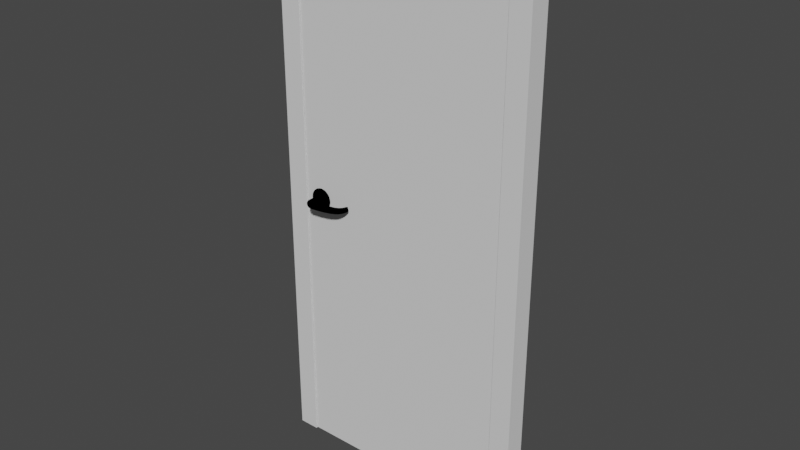 # Source: HotelRoomDoor.blend  (saved by Blender 2.91.10; exported with 4.5.12 LTS)
import bpy
from mathutils import Matrix  # noqa: F401  (used for matrix-valued properties, if any)

bpy.ops.wm.read_factory_settings(use_empty=True)
scene = bpy.context.scene
scene.name = 'Scene'

# ---- collections
col_collection = bpy.data.collections.new('Collection'); scene.collection.children.link(col_collection)

# ---- materials (node trees are filled in below, after node groups)
mat_door = bpy.data.materials.new('Door')
mat_door.use_transparent_shadow = False
mat_doorhandle = bpy.data.materials.new('DoorHandle')
mat_doorhandle.use_transparent_shadow = False
mat_doorhandle.diffuse_color = (0.578, 0.555, 0.736, 1.0)

# ---- material node trees
mat_door.use_nodes = True; mat_door.node_tree.nodes.clear()
_N = mat_door.node_tree.nodes; _L = mat_door.node_tree.links
n0 = _N.new('ShaderNodeBsdfPrincipled'); n0.name = 'Principled BSDF'; n0.location = (10, 300)
n0.distribution = 'GGX'
n0.subsurface_method = 'BURLEY'
n0.inputs[3].default_value = 1.45
n0.inputs[27].default_value = (0.0, 0.0, 0.0, 1.0)
n0.inputs[28].default_value = 1.0
n1 = _N.new('ShaderNodeOutputMaterial'); n1.name = 'Material Output'; n1.location = (1100, 160)
n2 = _N.new('ShaderNodeBsdfDiffuse'); n2.name = 'Diffuse BSDF'; n2.location = (200, 320)
n3 = _N.new('ShaderNodeBsdfAnisotropic'); n3.name = 'Glossy_0'; n3.location = (200, 0)
n3.distribution = 'GGX'
n4 = _N.new('ShaderNodeMixShader'); n4.name = 'Mix_0'; n4.location = (500, 160)
n4.inputs[0].default_value = 0.1
_L.new(n2.outputs[0], n4.inputs[1])
_L.new(n3.outputs[0], n4.inputs[2])
_L.new(n4.outputs[0], n1.inputs[0])
n1.is_active_output = True
mat_doorhandle.use_nodes = True; mat_doorhandle.node_tree.nodes.clear()
_N = mat_doorhandle.node_tree.nodes; _L = mat_doorhandle.node_tree.links
n0 = _N.new('ShaderNodeBsdfPrincipled'); n0.name = 'Principled BSDF'; n0.location = (10, 300)
n0.distribution = 'GGX'
n0.subsurface_method = 'BURLEY'
n0.inputs[3].default_value = 1.45
n0.inputs[27].default_value = (0.0, 0.0, 0.0, 1.0)
n0.inputs[28].default_value = 1.0
n1 = _N.new('ShaderNodeBsdfAnisotropic'); n1.name = 'Glossy_0'; n1.location = (700, 160)
n1.distribution = 'GGX'
n1.inputs[1].default_value = 0.2
_L.new(n1.outputs[0], n1.inputs[0])

# ---- world
world_world = bpy.data.worlds.new('World'); scene.world = world_world
world_world.use_nodes = True; world_world.node_tree.nodes.clear()
_N = world_world.node_tree.nodes; _L = world_world.node_tree.links
n0 = _N.new('ShaderNodeOutputWorld'); n0.name = 'World Output'; n0.location = (300, 300)
n1 = _N.new('ShaderNodeBackground'); n1.name = 'Background'; n1.location = (10, 300)
n1.inputs[0].default_value = (0.05088, 0.05088, 0.05088, 1.0)
_L.new(n1.outputs[0], n0.inputs[0])
n0.is_active_output = True
world_world.color = (0.05088, 0.05088, 0.05088)
world_world.use_sun_shadow = False
world_world.sun_shadow_jitter_overblur = 0.0

# ---- meshes
me_doorfrane = bpy.data.meshes.new('DoorFrane')
me_doorfrane.from_pydata([(-0.5, -0.02667, 0.0), (-0.5, 0.05333, 0.0), (-0.42, 0.05333, 0.0), (-0.5, -0.02667, 2.1), (-0.5, 0.05333, 2.1), (0.5, 0.05333, 2.1), (0.5, -0.02667, 2.1), (0.42, -0.02667, 2.02), (-0.42, 0.05333, 2.02), (0.42, -0.02667, 0.0), (0.5, -0.02667, 0.0), (0.5, 0.05333, 0.0), (0.42, 0.01333, 2.02), (-0.42, 0.01333, 2.02), (-0.42, 0.01333, 0.0), (-0.4, 0.01333, 2.02), (-0.4, 0.01333, 0.0), (-0.4, 0.05333, 2.02), (-0.4, 0.05333, 0.0), (0.42, 0.01333, 0.0), (-0.42, -0.02667, 2.02), (-0.42, -0.02667, 0.0), (0.42, 0.05333, 2.02), (0.42, 0.05333, 0.0), (0.4, 0.05333, 0.0), (0.4, 0.01333, 0.0), (0.4, 0.05333, 2.02), (0.4, 0.01333, 2.0), (0.4, 0.01333, 2.02), (-0.4, 0.05333, 2.0), (-0.4, 0.01333, 2.0), (0.4, 0.05333, 2.0)], [], [(3, 4, 1, 0), (7, 12, 19, 9), (4, 3, 6, 5), (10, 11, 5, 6), (13, 20, 21, 14), (17, 15, 16, 18), (11, 23, 22, 5), (20, 13, 12, 7), (20, 3, 0, 21), (9, 10, 6, 7), (13, 14, 16, 15), (4, 8, 2, 1), (29, 31, 27, 30), (7, 6, 3, 20), (8, 4, 5, 22), (14, 2, 18, 16), (17, 18, 2, 8), (28, 25, 19, 12), (28, 26, 24, 25), (25, 24, 23, 19), (22, 23, 24, 26), (29, 17, 26, 31), (15, 30, 27, 28), (8, 22, 26)])
_uv = me_doorfrane.uv_layers.new(name='UVMap')
_uv.uv.foreach_set('vector', [0.4758, 0.9129, 0.5158, 0.9129, 0.5158, -0.1371, 0.4758, -0.1371, 0.4758, 0.8729, 0.4958, 0.8729, 0.4958, -0.1371, 0.4758, -0.1371, 0.2472, 0.5158, 0.2472, 0.4758, 0.7472, 0.4758, 0.7472, 0.5158, 0.4758, -0.1371, 0.5158, -0.1371, 0.5158, 0.9129, 0.4758, 0.9129, 0.4958, 0.8729, 0.4758, 0.8729, 0.4758, -0.1371, 0.4958, -0.1371, 0.5158, 0.8729, 0.4958, 0.8729, 0.4958, -0.1371, 0.5158, -0.1371, 0.7472, -0.1371, 0.7072, -0.1371, 0.7072, 0.8729, 0.7472, 0.9129, 0.2872, 0.4758, 0.2872, 0.4958, 0.7072, 0.4958, 0.7072, 0.4758, 0.2872, 0.8729, 0.2472, 0.9129, 0.2472, -0.1371, 0.2872, -0.1371, 0.7072, -0.1371, 0.7472, -0.1371, 0.7472, 0.9129, 0.7072, 0.8729, 0.2872, 0.8729, 0.2872, -0.1371, 0.2972, -0.1371, 0.2972, 0.8729, 0.2472, 0.9129, 0.2872, 0.8729, 0.2872, -0.1371, 0.2472, -0.1371, 0.2972, 0.5158, 0.6972, 0.5158, 0.6972, 0.4958, 0.2972, 0.4958, 0.7072, 0.8729, 0.7472, 0.9129, 0.2472, 0.9129, 0.2872, 0.8729, 0.2872, 0.8729, 0.2472, 0.9129, 0.7472, 0.9129, 0.7072, 0.8729, 0.2872, 0.4958, 0.2872, 0.5158, 0.2972, 0.5158, 0.2972, 0.4958, 0.2972, 0.8729, 0.2972, -0.1371, 0.2872, -0.1371, 0.2872, 0.8729, 0.6972, 0.8729, 0.6972, -0.1371, 0.7072, -0.1371, 0.7072, 0.8729, 0.4958, 0.8729, 0.5158, 0.8729, 0.5158, -0.1371, 0.4958, -0.1371, 0.6972, 0.4958, 0.6972, 0.5158, 0.7072, 0.5158, 0.7072, 0.4958, 0.7072, 0.8729, 0.7072, -0.1371, 0.6972, -0.1371, 0.6972, 0.8729, 0.2972, 0.8629, 0.2972, 0.8729, 0.6972, 0.8729, 0.6972, 0.8629, 0.2972, 0.8729, 0.2972, 0.8629, 0.6972, 0.8629, 0.6972, 0.8729, 0.2872, 0.5158, 0.7072, 0.5158, 0.6972, 0.5158])
me_doorfrane.materials.append(mat_door)
me_doorfrane.use_remesh_fix_poles = True
me_doorfrane.use_remesh_preserve_attributes = False
me_doorfrane.use_mirror_vertex_groups = False
me_doorfrane.update()
me_door = bpy.data.meshes.new('Door')
me_door.from_pydata([(-0.836, 0.0, -1.046), (-0.836, 0.034, -1.046), (0.0, 0.034, -1.046), (0.0, 0.0, -1.046), (-0.836, 0.0, 0.964), (-0.836, 0.034, 0.964), (0.0, 0.034, 0.964), (0.0, 0.0, 0.964)], [], [(4, 5, 1, 0), (5, 6, 2, 1), (6, 7, 3, 2), (7, 4, 0, 3), (0, 1, 2, 3), (7, 6, 5, 4)])
_uv = me_door.uv_layers.new(name='UVMap')
_uv.uv.foreach_set('vector', [0.4915, 1.003, 0.5085, 1.003, 0.5085, -0.0025, 0.4915, -0.0025, 0.291, 1.003, 0.709, 1.003, 0.709, -0.0025, 0.291, -0.0025, 0.5085, 1.003, 0.4915, 1.003, 0.4915, -0.0025, 0.5085, -0.0025, 0.709, 1.003, 0.291, 1.003, 0.291, -0.0025, 0.709, -0.0025, 0.291, 0.4915, 0.291, 0.5085, 0.709, 0.5085, 0.709, 0.4915, 0.709, 0.4915, 0.709, 0.5085, 0.291, 0.5085, 0.291, 0.4915])
me_door.materials.append(mat_door)
me_door.use_remesh_fix_poles = True
me_door.use_remesh_preserve_attributes = False
me_door.use_mirror_vertex_groups = False
me_door.update()
me_handle_front = bpy.data.meshes.new('Handle_Front')
me_handle_front.from_pydata([(-0.03019, -0.002781, -0.03282), (-0.04255, -0.002942, -0.01332), (-0.0435, -0.003072, 0.009742), (-0.03279, -0.003135, 0.03019), (-0.01329, -0.003114, 0.04254), (0.009772, -0.003016, 0.04349), (0.03022, -0.002866, 0.03279), (0.04257, -0.002704, 0.01329), (0.04352, -0.002575, -0.009773), (0.03281, -0.002512, -0.03022), (0.01332, -0.002532, -0.04257), (-0.009746, -0.00263, -0.04352), (-0.02902, -0.01959, -0.03172), (-0.04093, -0.01974, -0.01293), (-0.04184, -0.01987, 0.009297), (-0.03152, -0.01993, 0.029), (-0.01273, -0.01991, 0.04091), (0.009494, -0.01982, 0.04183), (0.0292, -0.01967, 0.03151), (0.04111, -0.01952, 0.01272), (0.04202, -0.01939, -0.009511), (0.0317, -0.01933, -0.02922), (0.01291, -0.01935, -0.04112), (-0.009317, -0.01944, -0.04204), (1.283e-05, -0.002823, -1.534e-05), (-0.01446, -0.01961, -0.01591), (-0.02041, -0.01969, -0.006515), (-0.02087, -0.01975, 0.004593), (-0.01571, -0.01978, 0.01444), (-0.006319, -0.01977, 0.02039), (0.004789, -0.01973, 0.02085), (0.01464, -0.01965, 0.01569), (0.02059, -0.01958, 0.006302), (0.02105, -0.01951, -0.004807), (0.01589, -0.01948, -0.01466), (0.006496, -0.01949, -0.02061), (-0.004612, -0.01954, -0.02106), (-0.01441, -0.0315, -0.01597), (-0.02036, -0.03158, -0.00658), (-0.02082, -0.03164, 0.004529), (-0.01566, -0.03167, 0.01438), (-0.006266, -0.03166, 0.02033), (0.004842, -0.03161, 0.02079), (0.01469, -0.03154, 0.01563), (0.02064, -0.03146, 0.006237), (0.0211, -0.0314, -0.004871), (0.01594, -0.03137, -0.01472), (0.00655, -0.03138, -0.02067), (-0.004559, -0.03143, -0.02113), (-0.01446, -0.02062, -0.01591), (-0.02041, -0.0207, -0.00652), (-0.02086, -0.02076, 0.004588), (-0.01571, -0.02079, 0.01444), (-0.006315, -0.02078, 0.02039), (0.004794, -0.02074, 0.02085), (0.01464, -0.02066, 0.01569), (0.02059, -0.02059, 0.006296), (0.02105, -0.02052, -0.004812), (0.01589, -0.02049, -0.01466), (0.006501, -0.0205, -0.02061), (-0.004608, -0.02055, -0.02107), (-0.01216, -0.0315, -0.01353), (-0.01719, -0.03157, -0.00559), (-0.01758, -0.03162, 0.003803), (-0.01322, -0.03165, 0.01213), (-0.005277, -0.03164, 0.01716), (0.004117, -0.0316, 0.01755), (0.01245, -0.03154, 0.01319), (0.01748, -0.03147, 0.005248), (0.01786, -0.03142, -0.004146), (0.0135, -0.03139, -0.01247), (0.00556, -0.0314, -0.01751), (-0.003833, -0.03144, -0.01789), (-0.01852, -0.009612, -0.005855), (-0.01313, -0.009541, -0.01436), (-0.01894, -0.009668, 0.004205), (-0.01426, -0.009696, 0.01312), (-0.00576, -0.009687, 0.01851), (0.0043, -0.009644, 0.01893), (0.01322, -0.009578, 0.01426), (0.01861, -0.009508, 0.005751), (0.01902, -0.009451, -0.004308), (0.01435, -0.009424, -0.01323), (0.005846, -0.009433, -0.01862), (-0.004214, -0.009476, -0.01903), (-0.01205, -0.02431, -0.01334), (-0.01702, -0.02438, -0.005488), (-0.01741, -0.02443, 0.003796), (-0.0131, -0.02445, 0.01203), (-0.005246, -0.02445, 0.017), (0.004038, -0.02441, 0.01738), (0.01227, -0.02435, 0.01307), (0.01724, -0.02428, 0.005224), (0.01763, -0.02423, -0.004061), (0.01331, -0.0242, -0.01229), (0.005465, -0.02421, -0.01727), (-0.003819, -0.02425, -0.01765), (-0.01189, -0.05946, -0.01353), (-0.01687, -0.05952, -0.005679), (-0.01725, -0.05958, 0.003605), (-0.01294, -0.0596, 0.01184), (-0.005088, -0.05959, 0.01681), (0.004196, -0.05955, 0.01719), (0.01243, -0.05949, 0.01288), (0.0174, -0.05943, 0.005033), (0.01778, -0.05938, -0.004252), (0.01347, -0.05935, -0.01248), (0.005623, -0.05936, -0.01746), (-0.003661, -0.0594, -0.01784), (-0.01184, -0.07237, -0.0136), (-0.01681, -0.07244, -0.00575), (-0.01719, -0.07249, 0.003535), (-0.01288, -0.07252, 0.01177), (-0.00503, -0.07251, 0.01674), (0.004254, -0.07247, 0.01712), (0.01249, -0.07241, 0.01281), (0.01746, -0.07234, 0.004962), (0.01784, -0.07229, -0.004322), (0.01353, -0.07227, -0.01255), (0.005681, -0.07227, -0.01753), (-0.003603, -0.07231, -0.01791), (0.1257, -0.06936, -0.006631), (0.1269, -0.06874, -0.003521), (0.1274, -0.0684, 0.001802), (0.1271, -0.06844, 0.007911), (0.1262, -0.06884, 0.01317), (0.1248, -0.06949, 0.01617), (0.1242, -0.06165, -0.006511), (0.1253, -0.06103, -0.003401), (0.1259, -0.06069, 0.001922), (0.1256, -0.06073, 0.008031), (0.1246, -0.06113, 0.01329), (0.1232, -0.06178, 0.01629), (0.1369, -0.01982, -0.0064), (0.1345, -0.01899, -0.006496), (0.1377, -0.01831, -0.003302), (0.1379, -0.01746, 0.002013), (0.1377, -0.01749, 0.008122), (0.137, -0.0184, 0.01339), (0.136, -0.01995, 0.0164), (0.1336, -0.01912, 0.0163), (0.1352, -0.01748, -0.003398), (0.1355, -0.01662, 0.001918), (0.1352, -0.01666, 0.008026), (0.1345, -0.01757, 0.01329), (0.0003253, -0.07239, -0.0003937)], [], [(24, 0, 1), (24, 1, 2), (24, 2, 3), (24, 3, 4), (24, 4, 5), (24, 5, 6), (24, 6, 7), (24, 7, 8), (24, 8, 9), (24, 9, 10), (24, 10, 11), (11, 0, 24), (0, 12, 13, 1), (1, 13, 14, 2), (2, 14, 15, 3), (3, 15, 16, 4), (4, 16, 17, 5), (5, 17, 18, 6), (6, 18, 19, 7), (7, 19, 20, 8), (8, 20, 21, 9), (9, 21, 22, 10), (10, 22, 23, 11), (12, 0, 11, 23), (13, 12, 25, 26), (14, 13, 26, 27), (15, 14, 27, 28), (16, 15, 28, 29), (17, 16, 29, 30), (18, 17, 30, 31), (19, 18, 31, 32), (20, 19, 32, 33), (21, 20, 33, 34), (22, 21, 34, 35), (23, 22, 35, 36), (12, 23, 36, 25), (25, 49, 50, 26), (49, 37, 38, 50), (26, 50, 51, 27), (50, 38, 39, 51), (27, 51, 52, 28), (51, 39, 40, 52), (28, 52, 53, 29), (52, 40, 41, 53), (29, 53, 54, 30), (53, 41, 42, 54), (30, 54, 55, 31), (54, 42, 43, 55), (31, 55, 56, 32), (55, 43, 44, 56), (32, 56, 57, 33), (56, 44, 45, 57), (33, 57, 58, 34), (57, 45, 46, 58), (34, 58, 59, 35), (58, 46, 47, 59), (35, 59, 60, 36), (59, 47, 48, 60), (36, 60, 49, 25), (60, 48, 37, 49), (38, 37, 61, 62), (39, 38, 62, 63), (40, 39, 63, 64), (41, 40, 64, 65), (42, 41, 65, 66), (43, 42, 66, 67), (44, 43, 67, 68), (45, 44, 68, 69), (46, 45, 69, 70), (47, 46, 70, 71), (48, 47, 71, 72), (37, 48, 72, 61), (62, 61, 74, 73), (63, 62, 73, 75), (64, 63, 75, 76), (65, 64, 76, 77), (66, 65, 77, 78), (67, 66, 78, 79), (68, 67, 79, 80), (69, 68, 80, 81), (70, 69, 81, 82), (71, 70, 82, 83), (72, 71, 83, 84), (61, 72, 84, 74), (86, 85, 97, 98), (87, 86, 98, 99), (88, 87, 99, 100), (89, 88, 100, 101), (90, 89, 101, 102), (91, 90, 102, 103), (92, 91, 103, 104), (93, 92, 104, 105), (94, 93, 105, 106), (95, 94, 106, 107), (96, 95, 107, 108), (97, 85, 96, 108), (98, 97, 109, 110), (99, 98, 110, 111), (100, 99, 111, 112), (101, 100, 112, 113), (102, 101, 113, 114), (108, 107, 119, 120), (108, 120, 109, 97), (119, 107, 127, 121), (118, 119, 121, 122), (117, 118, 122, 123), (116, 117, 123, 124), (115, 116, 124, 125), (114, 115, 125, 126), (102, 114, 126, 132), (107, 106, 128, 127), (106, 105, 129, 128), (105, 104, 130, 129), (104, 103, 131, 130), (103, 102, 132, 131), (121, 127, 134, 133), (122, 121, 133, 135), (123, 122, 135, 136), (124, 123, 136, 137), (125, 124, 137, 138), (126, 125, 138, 139), (132, 126, 139, 140), (127, 128, 141, 134), (128, 129, 142, 141), (129, 130, 143, 142), (130, 131, 144, 143), (131, 132, 140, 144), (138, 144, 140, 139), (137, 143, 144, 138), (136, 142, 143, 137), (135, 141, 142, 136), (133, 134, 141, 135), (110, 109, 145), (111, 110, 145), (112, 111, 145), (113, 112, 145), (114, 113, 145), (115, 114, 145), (116, 115, 145), (117, 116, 145), (118, 117, 145), (119, 118, 145), (120, 119, 145), (109, 120, 145)])
me_handle_front.polygons.foreach_set('use_smooth', [True] * 144)
_uv = me_handle_front.uv_layers.new(name='UVMap')
_uv.uv.foreach_set('vector', [0.4895, 0.4997, 0.4744, 0.4833, 0.4682, 0.493, 0.4895, 0.4997, 0.4682, 0.493, 0.4677, 0.5045, 0.4895, 0.4997, 0.4677, 0.5045, 0.4731, 0.5148, 0.4895, 0.4997, 0.4731, 0.5148, 0.4829, 0.5209, 0.4895, 0.4997, 0.4829, 0.5209, 0.4944, 0.5214, 0.4895, 0.4997, 0.4944, 0.5214, 0.5046, 0.5161, 0.4895, 0.4997, 0.5046, 0.5161, 0.5108, 0.5063, 0.4895, 0.4997, 0.5108, 0.5063, 0.5113, 0.4948, 0.4895, 0.4997, 0.5113, 0.4948, 0.5059, 0.4846, 0.4895, 0.4997, 0.5059, 0.4846, 0.4962, 0.4784, 0.4895, 0.4997, 0.4962, 0.4784, 0.4846, 0.4779, 0.4846, 0.4779, 0.4744, 0.4833, 0.4895, 0.4997, 0.5152, 0.4833, 0.5068, 0.4838, 0.5068, 0.4932, 0.5152, 0.493, 0.5152, 0.493, 0.5068, 0.4932, 0.5067, 0.5043, 0.5151, 0.5045, 0.5151, 0.5045, 0.5067, 0.5043, 0.5067, 0.5142, 0.5151, 0.5148, 0.4731, 0.5151, 0.4737, 0.5067, 0.4831, 0.5067, 0.4829, 0.5151, 0.4829, 0.5151, 0.4831, 0.5067, 0.4942, 0.5067, 0.4944, 0.5151, 0.4944, 0.5151, 0.4942, 0.5067, 0.5041, 0.5068, 0.5046, 0.5152, 0.5152, 0.5161, 0.5068, 0.5154, 0.5069, 0.506, 0.5153, 0.5063, 0.5153, 0.5063, 0.5069, 0.506, 0.5069, 0.4949, 0.5153, 0.4948, 0.5153, 0.4948, 0.5069, 0.4949, 0.507, 0.4851, 0.5154, 0.4846, 0.5059, 0.5154, 0.5053, 0.507, 0.496, 0.507, 0.4962, 0.5154, 0.4962, 0.5154, 0.496, 0.507, 0.4848, 0.5069, 0.4846, 0.5153, 0.475, 0.5068, 0.4744, 0.5152, 0.4846, 0.5153, 0.4848, 0.5069, 0.469, 0.4932, 0.475, 0.4838, 0.4823, 0.4917, 0.4793, 0.4964, 0.4686, 0.5043, 0.469, 0.4932, 0.4793, 0.4964, 0.4791, 0.502, 0.4737, 0.5142, 0.4686, 0.5043, 0.4791, 0.502, 0.4816, 0.5069, 0.4831, 0.5201, 0.4737, 0.5142, 0.4816, 0.5069, 0.4863, 0.5099, 0.4942, 0.5206, 0.4831, 0.5201, 0.4863, 0.5099, 0.4919, 0.5101, 0.5041, 0.5154, 0.4942, 0.5206, 0.4919, 0.5101, 0.4968, 0.5075, 0.51, 0.506, 0.5041, 0.5154, 0.4968, 0.5075, 0.4998, 0.5028, 0.5105, 0.4949, 0.51, 0.506, 0.4998, 0.5028, 0.5, 0.4973, 0.5053, 0.4851, 0.5105, 0.4949, 0.5, 0.4973, 0.4974, 0.4923, 0.496, 0.4791, 0.5053, 0.4851, 0.4974, 0.4923, 0.4927, 0.4894, 0.4848, 0.4787, 0.496, 0.4791, 0.4927, 0.4894, 0.4872, 0.4891, 0.475, 0.4838, 0.4848, 0.4787, 0.4872, 0.4891, 0.4823, 0.4917, 0.5068, 0.4917, 0.5063, 0.4917, 0.5063, 0.4964, 0.5068, 0.4964, 0.5063, 0.4917, 0.5009, 0.4917, 0.5008, 0.4964, 0.5063, 0.4964, 0.5068, 0.4964, 0.5063, 0.4964, 0.5063, 0.502, 0.5068, 0.502, 0.5063, 0.4964, 0.5008, 0.4964, 0.5008, 0.5019, 0.5063, 0.502, 0.5068, 0.502, 0.5063, 0.502, 0.5062, 0.5069, 0.5067, 0.5069, 0.5063, 0.502, 0.5008, 0.5019, 0.5008, 0.5069, 0.5062, 0.5069, 0.4816, 0.5067, 0.4816, 0.5062, 0.4863, 0.5062, 0.4863, 0.5067, 0.4816, 0.5062, 0.4817, 0.5008, 0.4864, 0.5008, 0.4863, 0.5062, 0.4863, 0.5067, 0.4863, 0.5062, 0.4919, 0.5063, 0.4919, 0.5068, 0.4863, 0.5062, 0.4864, 0.5008, 0.4919, 0.5008, 0.4919, 0.5063, 0.4919, 0.5068, 0.4919, 0.5063, 0.4968, 0.5063, 0.4968, 0.5068, 0.4919, 0.5063, 0.4919, 0.5008, 0.4968, 0.5009, 0.4968, 0.5063, 0.5068, 0.5075, 0.5063, 0.5075, 0.5063, 0.5028, 0.5068, 0.5028, 0.5063, 0.5075, 0.5009, 0.5075, 0.5009, 0.5028, 0.5063, 0.5028, 0.5068, 0.5028, 0.5063, 0.5028, 0.5064, 0.4973, 0.5069, 0.4973, 0.5063, 0.5028, 0.5009, 0.5028, 0.5009, 0.4972, 0.5064, 0.4973, 0.5069, 0.4973, 0.5064, 0.4973, 0.5064, 0.4923, 0.5069, 0.4923, 0.5064, 0.4973, 0.5009, 0.4972, 0.5009, 0.4923, 0.5064, 0.4923, 0.4974, 0.5069, 0.4974, 0.5064, 0.4927, 0.5064, 0.4927, 0.5069, 0.4974, 0.5064, 0.4975, 0.5009, 0.4928, 0.5009, 0.4927, 0.5064, 0.4927, 0.5069, 0.4927, 0.5064, 0.4872, 0.5064, 0.4872, 0.5069, 0.4927, 0.5064, 0.4928, 0.5009, 0.4872, 0.5009, 0.4872, 0.5064, 0.4872, 0.5069, 0.4872, 0.5064, 0.4823, 0.5063, 0.4823, 0.5068, 0.4872, 0.5064, 0.4872, 0.5009, 0.4823, 0.5009, 0.4823, 0.5063, 0.4793, 0.4964, 0.4823, 0.4917, 0.4834, 0.4929, 0.4809, 0.4969, 0.4791, 0.5019, 0.4793, 0.4964, 0.4809, 0.4969, 0.4807, 0.5016, 0.4817, 0.5069, 0.4791, 0.5019, 0.4807, 0.5016, 0.4829, 0.5057, 0.4864, 0.5098, 0.4817, 0.5069, 0.4829, 0.5057, 0.4869, 0.5083, 0.4919, 0.5101, 0.4864, 0.5098, 0.4869, 0.5083, 0.4916, 0.5085, 0.4968, 0.5075, 0.4919, 0.5101, 0.4916, 0.5085, 0.4957, 0.5063, 0.4998, 0.5028, 0.4968, 0.5075, 0.4957, 0.5063, 0.4982, 0.5023, 0.5, 0.4972, 0.4998, 0.5028, 0.4982, 0.5023, 0.4984, 0.4976, 0.4975, 0.4923, 0.5, 0.4972, 0.4984, 0.4976, 0.4962, 0.4934, 0.4928, 0.4893, 0.4975, 0.4923, 0.4962, 0.4934, 0.4923, 0.4909, 0.4872, 0.4891, 0.4928, 0.4893, 0.4923, 0.4909, 0.4876, 0.4907, 0.4823, 0.4917, 0.4872, 0.4891, 0.4876, 0.4907, 0.4834, 0.4929, 0.5009, 0.4969, 0.5009, 0.4929, 0.5119, 0.4925, 0.5118, 0.4967, 0.5008, 0.5016, 0.5009, 0.4969, 0.5118, 0.4967, 0.5118, 0.5018, 0.5008, 0.5057, 0.5008, 0.5016, 0.5118, 0.5018, 0.5118, 0.5062, 0.4869, 0.5008, 0.4829, 0.5008, 0.4824, 0.5118, 0.4866, 0.5118, 0.4916, 0.5008, 0.4869, 0.5008, 0.4866, 0.5118, 0.4916, 0.5118, 0.4957, 0.5009, 0.4916, 0.5008, 0.4916, 0.5118, 0.4961, 0.5118, 0.5009, 0.5023, 0.5009, 0.5063, 0.5118, 0.5068, 0.5119, 0.5026, 0.5009, 0.4976, 0.5009, 0.5023, 0.5119, 0.5026, 0.5119, 0.4975, 0.5009, 0.4934, 0.5009, 0.4976, 0.5119, 0.4975, 0.5119, 0.4931, 0.4923, 0.5009, 0.4962, 0.5009, 0.4967, 0.5119, 0.4924, 0.5119, 0.4876, 0.5009, 0.4923, 0.5009, 0.4924, 0.5119, 0.4874, 0.5119, 0.4834, 0.5009, 0.4876, 0.5009, 0.4874, 0.5119, 0.4829, 0.5119, 0.5044, 0.4969, 0.5045, 0.493, 0.4869, 0.4929, 0.4869, 0.4968, 0.5044, 0.5016, 0.5044, 0.4969, 0.4869, 0.4968, 0.4868, 0.5015, 0.5044, 0.5057, 0.5044, 0.5016, 0.4868, 0.5015, 0.4868, 0.5056, 0.4869, 0.5044, 0.4829, 0.5044, 0.483, 0.4868, 0.487, 0.4868, 0.4915, 0.5044, 0.4869, 0.5044, 0.487, 0.4868, 0.4916, 0.4869, 0.4956, 0.5045, 0.4915, 0.5044, 0.4916, 0.4869, 0.4957, 0.4869, 0.5045, 0.5023, 0.5045, 0.5062, 0.4869, 0.5061, 0.4869, 0.5022, 0.5045, 0.4976, 0.5045, 0.5023, 0.4869, 0.5022, 0.4869, 0.4976, 0.5045, 0.4935, 0.5045, 0.4976, 0.4869, 0.4976, 0.487, 0.4934, 0.4922, 0.5045, 0.4962, 0.5045, 0.4962, 0.487, 0.4923, 0.487, 0.4876, 0.5045, 0.4922, 0.5045, 0.4923, 0.487, 0.4877, 0.4869, 0.4835, 0.4869, 0.4835, 0.5045, 0.4876, 0.5045, 0.4877, 0.4869, 0.4869, 0.4968, 0.4869, 0.4929, 0.4804, 0.4929, 0.4804, 0.4968, 0.4868, 0.5015, 0.4869, 0.4968, 0.4804, 0.4968, 0.4804, 0.5014, 0.4868, 0.5056, 0.4868, 0.5015, 0.4804, 0.5014, 0.4804, 0.5056, 0.487, 0.4868, 0.483, 0.4868, 0.4831, 0.4804, 0.487, 0.4804, 0.4916, 0.4869, 0.487, 0.4868, 0.487, 0.4804, 0.4916, 0.4804, 0.4877, 0.4869, 0.4923, 0.487, 0.4923, 0.4805, 0.4877, 0.4805, 0.4877, 0.4869, 0.4877, 0.4805, 0.4836, 0.4804, 0.4835, 0.4869, 0.4923, 0.4805, 0.4923, 0.487, 0.5516, 0.4858, 0.5524, 0.482, 0.4963, 0.4934, 0.4923, 0.4909, 0.5524, 0.4964, 0.5529, 0.4979, 0.4984, 0.4975, 0.4963, 0.4934, 0.5529, 0.4979, 0.5532, 0.5006, 0.4982, 0.5022, 0.4984, 0.4975, 0.5532, 0.5006, 0.5531, 0.5036, 0.4957, 0.5061, 0.4982, 0.5022, 0.5531, 0.5036, 0.5526, 0.5063, 0.4916, 0.5082, 0.4957, 0.5061, 0.5526, 0.5063, 0.5519, 0.5078, 0.4916, 0.4869, 0.4916, 0.4804, 0.5519, 0.4819, 0.5511, 0.4857, 0.4923, 0.4909, 0.4962, 0.4934, 0.5522, 0.498, 0.5516, 0.4964, 0.4962, 0.4934, 0.4984, 0.4976, 0.5524, 0.5006, 0.5522, 0.498, 0.4984, 0.4976, 0.4982, 0.5022, 0.5523, 0.5037, 0.5524, 0.5006, 0.4982, 0.5022, 0.4957, 0.5061, 0.5518, 0.5063, 0.5523, 0.5037, 0.4957, 0.5061, 0.4916, 0.5083, 0.5511, 0.5078, 0.5518, 0.5063, 0.5524, 0.482, 0.5516, 0.4858, 0.5567, 0.5071, 0.558, 0.5067, 0.4823, 0.4979, 0.482, 0.4964, 0.5067, 0.4965, 0.5075, 0.498, 0.4824, 0.5006, 0.4823, 0.4979, 0.5075, 0.498, 0.5079, 0.5007, 0.4824, 0.5036, 0.4824, 0.5006, 0.5079, 0.5007, 0.5079, 0.5037, 0.4822, 0.5063, 0.4824, 0.5036, 0.5079, 0.5037, 0.5074, 0.5064, 0.4819, 0.5078, 0.4822, 0.5063, 0.5074, 0.5064, 0.5067, 0.5079, 0.5511, 0.4857, 0.5519, 0.4819, 0.5575, 0.5067, 0.5563, 0.5071, 0.4858, 0.4964, 0.4861, 0.498, 0.5079, 0.498, 0.5071, 0.4964, 0.4861, 0.498, 0.4863, 0.5006, 0.5083, 0.5006, 0.5079, 0.498, 0.4863, 0.5006, 0.4863, 0.5037, 0.5083, 0.5037, 0.5083, 0.5006, 0.4863, 0.5037, 0.4861, 0.5063, 0.5078, 0.5063, 0.5083, 0.5037, 0.4861, 0.5063, 0.4857, 0.5078, 0.5071, 0.5078, 0.5078, 0.5063, 0.558, 0.5064, 0.5568, 0.5063, 0.5563, 0.5078, 0.5575, 0.5079, 0.5583, 0.5037, 0.5571, 0.5037, 0.5568, 0.5063, 0.558, 0.5064, 0.5585, 0.5007, 0.5572, 0.5006, 0.5571, 0.5037, 0.5583, 0.5037, 0.5583, 0.498, 0.5571, 0.498, 0.5572, 0.5006, 0.5585, 0.5007, 0.558, 0.4965, 0.5567, 0.4964, 0.5571, 0.498, 0.5583, 0.498, 0.4811, 0.4968, 0.4836, 0.4929, 0.4897, 0.4995, 0.4809, 0.5014, 0.4811, 0.4968, 0.4897, 0.4995, 0.4831, 0.5056, 0.4809, 0.5014, 0.4897, 0.4995, 0.487, 0.508, 0.4831, 0.5056, 0.4897, 0.4995, 0.4916, 0.5082, 0.487, 0.508, 0.4897, 0.4995, 0.4957, 0.5061, 0.4916, 0.5082, 0.4897, 0.4995, 0.4982, 0.5022, 0.4957, 0.5061, 0.4897, 0.4995, 0.4984, 0.4975, 0.4982, 0.5022, 0.4897, 0.4995, 0.4963, 0.4934, 0.4984, 0.4975, 0.4897, 0.4995, 0.4923, 0.4909, 0.4963, 0.4934, 0.4897, 0.4995, 0.4877, 0.4907, 0.4923, 0.4909, 0.4897, 0.4995, 0.4836, 0.4929, 0.4877, 0.4907, 0.4897, 0.4995])
me_handle_front.materials.append(mat_doorhandle)
me_handle_front.use_remesh_fix_poles = True
me_handle_front.use_remesh_preserve_attributes = False
me_handle_front.use_mirror_vertex_groups = False
me_handle_front.update()
me_handle_back = bpy.data.meshes.new('Handle_Back')
me_handle_back.from_pydata([(-0.03019, -0.002781, -0.03282), (-0.04255, -0.002942, -0.01332), (-0.0435, -0.003072, 0.009742), (-0.03279, -0.003135, 0.03019), (-0.01329, -0.003114, 0.04254), (0.009772, -0.003016, 0.04349), (0.03022, -0.002866, 0.03279), (0.04257, -0.002704, 0.01329), (0.04352, -0.002575, -0.009773), (0.03281, -0.002512, -0.03022), (0.01332, -0.002532, -0.04257), (-0.009746, -0.00263, -0.04352), (-0.02902, -0.01959, -0.03172), (-0.04093, -0.01974, -0.01293), (-0.04184, -0.01987, 0.009297), (-0.03152, -0.01993, 0.029), (-0.01273, -0.01991, 0.04091), (0.009494, -0.01982, 0.04183), (0.0292, -0.01967, 0.03151), (0.04111, -0.01952, 0.01272), (0.04202, -0.01939, -0.009511), (0.0317, -0.01933, -0.02922), (0.01291, -0.01935, -0.04112), (-0.009317, -0.01944, -0.04204), (1.283e-05, -0.002823, -1.534e-05), (-0.01446, -0.01961, -0.01591), (-0.02041, -0.01969, -0.006515), (-0.02087, -0.01975, 0.004593), (-0.01571, -0.01978, 0.01444), (-0.006319, -0.01977, 0.02039), (0.004789, -0.01973, 0.02085), (0.01464, -0.01965, 0.01569), (0.02059, -0.01958, 0.006302), (0.02105, -0.01951, -0.004807), (0.01589, -0.01948, -0.01466), (0.006496, -0.01949, -0.02061), (-0.004612, -0.01954, -0.02106), (-0.01441, -0.0315, -0.01597), (-0.02036, -0.03158, -0.00658), (-0.02082, -0.03164, 0.004529), (-0.01566, -0.03167, 0.01438), (-0.006266, -0.03166, 0.02033), (0.004842, -0.03161, 0.02079), (0.01469, -0.03154, 0.01563), (0.02064, -0.03146, 0.006237), (0.0211, -0.0314, -0.004871), (0.01594, -0.03137, -0.01472), (0.00655, -0.03138, -0.02067), (-0.004559, -0.03143, -0.02113), (-0.01446, -0.02062, -0.01591), (-0.02041, -0.0207, -0.00652), (-0.02086, -0.02076, 0.004588), (-0.01571, -0.02079, 0.01444), (-0.006315, -0.02078, 0.02039), (0.004794, -0.02074, 0.02085), (0.01464, -0.02066, 0.01569), (0.02059, -0.02059, 0.006296), (0.02105, -0.02052, -0.004812), (0.01589, -0.02049, -0.01466), (0.006501, -0.0205, -0.02061), (-0.004608, -0.02055, -0.02107), (-0.01216, -0.0315, -0.01353), (-0.01719, -0.03157, -0.00559), (-0.01758, -0.03162, 0.003803), (-0.01322, -0.03165, 0.01213), (-0.005277, -0.03164, 0.01716), (0.004117, -0.0316, 0.01755), (0.01245, -0.03154, 0.01319), (0.01748, -0.03147, 0.005248), (0.01786, -0.03142, -0.004146), (0.0135, -0.03139, -0.01247), (0.00556, -0.0314, -0.01751), (-0.003833, -0.03144, -0.01789), (-0.01852, -0.009612, -0.005855), (-0.01313, -0.009541, -0.01436), (-0.01894, -0.009668, 0.004205), (-0.01426, -0.009696, 0.01312), (-0.00576, -0.009687, 0.01851), (0.0043, -0.009644, 0.01893), (0.01322, -0.009578, 0.01426), (0.01861, -0.009508, 0.005751), (0.01902, -0.009451, -0.004308), (0.01435, -0.009424, -0.01323), (0.005846, -0.009433, -0.01862), (-0.004214, -0.009476, -0.01903), (-0.01205, -0.02431, -0.01334), (-0.01702, -0.02438, -0.005488), (-0.01741, -0.02443, 0.003796), (-0.0131, -0.02445, 0.01203), (-0.005246, -0.02445, 0.017), (0.004038, -0.02441, 0.01738), (0.01227, -0.02435, 0.01307), (0.01724, -0.02428, 0.005224), (0.01763, -0.02423, -0.004061), (0.01331, -0.0242, -0.01229), (0.005465, -0.02421, -0.01727), (-0.003819, -0.02425, -0.01765), (-0.01189, -0.05946, -0.01353), (-0.01687, -0.05952, -0.005679), (-0.01725, -0.05958, 0.003605), (-0.01294, -0.0596, 0.01184), (-0.005088, -0.05959, 0.01681), (0.004196, -0.05955, 0.01719), (0.01243, -0.05949, 0.01288), (0.0174, -0.05943, 0.005033), (0.01778, -0.05938, -0.004252), (0.01347, -0.05935, -0.01248), (0.005623, -0.05936, -0.01746), (-0.003661, -0.0594, -0.01784), (-0.01184, -0.07237, -0.0136), (-0.01681, -0.07244, -0.00575), (-0.01719, -0.07249, 0.003535), (-0.01288, -0.07252, 0.01177), (-0.00503, -0.07251, 0.01674), (0.004254, -0.07247, 0.01712), (0.01249, -0.07241, 0.01281), (0.01746, -0.07234, 0.004962), (0.01784, -0.07229, -0.004322), (0.01353, -0.07227, -0.01255), (0.005681, -0.07227, -0.01753), (-0.003603, -0.07231, -0.01791), (0.1257, -0.06936, -0.006631), (0.1269, -0.06874, -0.003521), (0.1274, -0.0684, 0.001802), (0.1271, -0.06844, 0.007911), (0.1262, -0.06884, 0.01317), (0.1248, -0.06949, 0.01617), (0.1242, -0.06165, -0.006511), (0.1253, -0.06103, -0.003401), (0.1259, -0.06069, 0.001922), (0.1256, -0.06073, 0.008031), (0.1246, -0.06113, 0.01329), (0.1232, -0.06178, 0.01629), (0.1369, -0.01982, -0.0064), (0.1345, -0.01899, -0.006496), (0.1377, -0.01831, -0.003302), (0.1379, -0.01746, 0.002013), (0.1377, -0.01749, 0.008122), (0.137, -0.0184, 0.01339), (0.136, -0.01995, 0.0164), (0.1336, -0.01912, 0.0163), (0.1352, -0.01748, -0.003398), (0.1355, -0.01662, 0.001918), (0.1352, -0.01666, 0.008026), (0.1345, -0.01757, 0.01329), (0.0003253, -0.07239, -0.0003937)], [], [(24, 0, 1), (24, 1, 2), (24, 2, 3), (24, 3, 4), (24, 4, 5), (24, 5, 6), (24, 6, 7), (24, 7, 8), (24, 8, 9), (24, 9, 10), (24, 10, 11), (11, 0, 24), (0, 12, 13, 1), (1, 13, 14, 2), (2, 14, 15, 3), (3, 15, 16, 4), (4, 16, 17, 5), (5, 17, 18, 6), (6, 18, 19, 7), (7, 19, 20, 8), (8, 20, 21, 9), (9, 21, 22, 10), (10, 22, 23, 11), (12, 0, 11, 23), (13, 12, 25, 26), (14, 13, 26, 27), (15, 14, 27, 28), (16, 15, 28, 29), (17, 16, 29, 30), (18, 17, 30, 31), (19, 18, 31, 32), (20, 19, 32, 33), (21, 20, 33, 34), (22, 21, 34, 35), (23, 22, 35, 36), (12, 23, 36, 25), (25, 49, 50, 26), (49, 37, 38, 50), (26, 50, 51, 27), (50, 38, 39, 51), (27, 51, 52, 28), (51, 39, 40, 52), (28, 52, 53, 29), (52, 40, 41, 53), (29, 53, 54, 30), (53, 41, 42, 54), (30, 54, 55, 31), (54, 42, 43, 55), (31, 55, 56, 32), (55, 43, 44, 56), (32, 56, 57, 33), (56, 44, 45, 57), (33, 57, 58, 34), (57, 45, 46, 58), (34, 58, 59, 35), (58, 46, 47, 59), (35, 59, 60, 36), (59, 47, 48, 60), (36, 60, 49, 25), (60, 48, 37, 49), (38, 37, 61, 62), (39, 38, 62, 63), (40, 39, 63, 64), (41, 40, 64, 65), (42, 41, 65, 66), (43, 42, 66, 67), (44, 43, 67, 68), (45, 44, 68, 69), (46, 45, 69, 70), (47, 46, 70, 71), (48, 47, 71, 72), (37, 48, 72, 61), (62, 61, 74, 73), (63, 62, 73, 75), (64, 63, 75, 76), (65, 64, 76, 77), (66, 65, 77, 78), (67, 66, 78, 79), (68, 67, 79, 80), (69, 68, 80, 81), (70, 69, 81, 82), (71, 70, 82, 83), (72, 71, 83, 84), (61, 72, 84, 74), (86, 85, 97, 98), (87, 86, 98, 99), (88, 87, 99, 100), (89, 88, 100, 101), (90, 89, 101, 102), (91, 90, 102, 103), (92, 91, 103, 104), (93, 92, 104, 105), (94, 93, 105, 106), (95, 94, 106, 107), (96, 95, 107, 108), (97, 85, 96, 108), (98, 97, 109, 110), (99, 98, 110, 111), (100, 99, 111, 112), (101, 100, 112, 113), (102, 101, 113, 114), (108, 107, 119, 120), (108, 120, 109, 97), (119, 107, 127, 121), (118, 119, 121, 122), (117, 118, 122, 123), (116, 117, 123, 124), (115, 116, 124, 125), (114, 115, 125, 126), (102, 114, 126, 132), (107, 106, 128, 127), (106, 105, 129, 128), (105, 104, 130, 129), (104, 103, 131, 130), (103, 102, 132, 131), (121, 127, 134, 133), (122, 121, 133, 135), (123, 122, 135, 136), (124, 123, 136, 137), (125, 124, 137, 138), (126, 125, 138, 139), (132, 126, 139, 140), (127, 128, 141, 134), (128, 129, 142, 141), (129, 130, 143, 142), (130, 131, 144, 143), (131, 132, 140, 144), (138, 144, 140, 139), (137, 143, 144, 138), (136, 142, 143, 137), (135, 141, 142, 136), (133, 134, 141, 135), (110, 109, 145), (111, 110, 145), (112, 111, 145), (113, 112, 145), (114, 113, 145), (115, 114, 145), (116, 115, 145), (117, 116, 145), (118, 117, 145), (119, 118, 145), (120, 119, 145), (109, 120, 145)])
me_handle_back.polygons.foreach_set('use_smooth', [True] * 144)
_uv = me_handle_back.uv_layers.new(name='UVMap')
_uv.uv.foreach_set('vector', [0.4895, 0.4997, 0.4744, 0.4833, 0.4682, 0.493, 0.4895, 0.4997, 0.4682, 0.493, 0.4677, 0.5045, 0.4895, 0.4997, 0.4677, 0.5045, 0.4731, 0.5148, 0.4895, 0.4997, 0.4731, 0.5148, 0.4829, 0.5209, 0.4895, 0.4997, 0.4829, 0.5209, 0.4944, 0.5214, 0.4895, 0.4997, 0.4944, 0.5214, 0.5046, 0.5161, 0.4895, 0.4997, 0.5046, 0.5161, 0.5108, 0.5063, 0.4895, 0.4997, 0.5108, 0.5063, 0.5113, 0.4948, 0.4895, 0.4997, 0.5113, 0.4948, 0.5059, 0.4846, 0.4895, 0.4997, 0.5059, 0.4846, 0.4962, 0.4784, 0.4895, 0.4997, 0.4962, 0.4784, 0.4846, 0.4779, 0.4846, 0.4779, 0.4744, 0.4833, 0.4895, 0.4997, 0.5152, 0.4833, 0.5068, 0.4838, 0.5068, 0.4932, 0.5152, 0.493, 0.5152, 0.493, 0.5068, 0.4932, 0.5067, 0.5043, 0.5151, 0.5045, 0.5151, 0.5045, 0.5067, 0.5043, 0.5067, 0.5142, 0.5151, 0.5148, 0.4731, 0.5151, 0.4737, 0.5067, 0.4831, 0.5067, 0.4829, 0.5151, 0.4829, 0.5151, 0.4831, 0.5067, 0.4942, 0.5067, 0.4944, 0.5151, 0.4944, 0.5151, 0.4942, 0.5067, 0.5041, 0.5068, 0.5046, 0.5152, 0.5152, 0.5161, 0.5068, 0.5154, 0.5069, 0.506, 0.5153, 0.5063, 0.5153, 0.5063, 0.5069, 0.506, 0.5069, 0.4949, 0.5153, 0.4948, 0.5153, 0.4948, 0.5069, 0.4949, 0.507, 0.4851, 0.5154, 0.4846, 0.5059, 0.5154, 0.5053, 0.507, 0.496, 0.507, 0.4962, 0.5154, 0.4962, 0.5154, 0.496, 0.507, 0.4848, 0.5069, 0.4846, 0.5153, 0.475, 0.5068, 0.4744, 0.5152, 0.4846, 0.5153, 0.4848, 0.5069, 0.469, 0.4932, 0.475, 0.4838, 0.4823, 0.4917, 0.4793, 0.4964, 0.4686, 0.5043, 0.469, 0.4932, 0.4793, 0.4964, 0.4791, 0.502, 0.4737, 0.5142, 0.4686, 0.5043, 0.4791, 0.502, 0.4816, 0.5069, 0.4831, 0.5201, 0.4737, 0.5142, 0.4816, 0.5069, 0.4863, 0.5099, 0.4942, 0.5206, 0.4831, 0.5201, 0.4863, 0.5099, 0.4919, 0.5101, 0.5041, 0.5154, 0.4942, 0.5206, 0.4919, 0.5101, 0.4968, 0.5075, 0.51, 0.506, 0.5041, 0.5154, 0.4968, 0.5075, 0.4998, 0.5028, 0.5105, 0.4949, 0.51, 0.506, 0.4998, 0.5028, 0.5, 0.4973, 0.5053, 0.4851, 0.5105, 0.4949, 0.5, 0.4973, 0.4974, 0.4923, 0.496, 0.4791, 0.5053, 0.4851, 0.4974, 0.4923, 0.4927, 0.4894, 0.4848, 0.4787, 0.496, 0.4791, 0.4927, 0.4894, 0.4872, 0.4891, 0.475, 0.4838, 0.4848, 0.4787, 0.4872, 0.4891, 0.4823, 0.4917, 0.5068, 0.4917, 0.5063, 0.4917, 0.5063, 0.4964, 0.5068, 0.4964, 0.5063, 0.4917, 0.5009, 0.4917, 0.5008, 0.4964, 0.5063, 0.4964, 0.5068, 0.4964, 0.5063, 0.4964, 0.5063, 0.502, 0.5068, 0.502, 0.5063, 0.4964, 0.5008, 0.4964, 0.5008, 0.5019, 0.5063, 0.502, 0.5068, 0.502, 0.5063, 0.502, 0.5062, 0.5069, 0.5067, 0.5069, 0.5063, 0.502, 0.5008, 0.5019, 0.5008, 0.5069, 0.5062, 0.5069, 0.4816, 0.5067, 0.4816, 0.5062, 0.4863, 0.5062, 0.4863, 0.5067, 0.4816, 0.5062, 0.4817, 0.5008, 0.4864, 0.5008, 0.4863, 0.5062, 0.4863, 0.5067, 0.4863, 0.5062, 0.4919, 0.5063, 0.4919, 0.5068, 0.4863, 0.5062, 0.4864, 0.5008, 0.4919, 0.5008, 0.4919, 0.5063, 0.4919, 0.5068, 0.4919, 0.5063, 0.4968, 0.5063, 0.4968, 0.5068, 0.4919, 0.5063, 0.4919, 0.5008, 0.4968, 0.5009, 0.4968, 0.5063, 0.5068, 0.5075, 0.5063, 0.5075, 0.5063, 0.5028, 0.5068, 0.5028, 0.5063, 0.5075, 0.5009, 0.5075, 0.5009, 0.5028, 0.5063, 0.5028, 0.5068, 0.5028, 0.5063, 0.5028, 0.5064, 0.4973, 0.5069, 0.4973, 0.5063, 0.5028, 0.5009, 0.5028, 0.5009, 0.4972, 0.5064, 0.4973, 0.5069, 0.4973, 0.5064, 0.4973, 0.5064, 0.4923, 0.5069, 0.4923, 0.5064, 0.4973, 0.5009, 0.4972, 0.5009, 0.4923, 0.5064, 0.4923, 0.4974, 0.5069, 0.4974, 0.5064, 0.4927, 0.5064, 0.4927, 0.5069, 0.4974, 0.5064, 0.4975, 0.5009, 0.4928, 0.5009, 0.4927, 0.5064, 0.4927, 0.5069, 0.4927, 0.5064, 0.4872, 0.5064, 0.4872, 0.5069, 0.4927, 0.5064, 0.4928, 0.5009, 0.4872, 0.5009, 0.4872, 0.5064, 0.4872, 0.5069, 0.4872, 0.5064, 0.4823, 0.5063, 0.4823, 0.5068, 0.4872, 0.5064, 0.4872, 0.5009, 0.4823, 0.5009, 0.4823, 0.5063, 0.4793, 0.4964, 0.4823, 0.4917, 0.4834, 0.4929, 0.4809, 0.4969, 0.4791, 0.5019, 0.4793, 0.4964, 0.4809, 0.4969, 0.4807, 0.5016, 0.4817, 0.5069, 0.4791, 0.5019, 0.4807, 0.5016, 0.4829, 0.5057, 0.4864, 0.5098, 0.4817, 0.5069, 0.4829, 0.5057, 0.4869, 0.5083, 0.4919, 0.5101, 0.4864, 0.5098, 0.4869, 0.5083, 0.4916, 0.5085, 0.4968, 0.5075, 0.4919, 0.5101, 0.4916, 0.5085, 0.4957, 0.5063, 0.4998, 0.5028, 0.4968, 0.5075, 0.4957, 0.5063, 0.4982, 0.5023, 0.5, 0.4972, 0.4998, 0.5028, 0.4982, 0.5023, 0.4984, 0.4976, 0.4975, 0.4923, 0.5, 0.4972, 0.4984, 0.4976, 0.4962, 0.4934, 0.4928, 0.4893, 0.4975, 0.4923, 0.4962, 0.4934, 0.4923, 0.4909, 0.4872, 0.4891, 0.4928, 0.4893, 0.4923, 0.4909, 0.4876, 0.4907, 0.4823, 0.4917, 0.4872, 0.4891, 0.4876, 0.4907, 0.4834, 0.4929, 0.5009, 0.4969, 0.5009, 0.4929, 0.5119, 0.4925, 0.5118, 0.4967, 0.5008, 0.5016, 0.5009, 0.4969, 0.5118, 0.4967, 0.5118, 0.5018, 0.5008, 0.5057, 0.5008, 0.5016, 0.5118, 0.5018, 0.5118, 0.5062, 0.4869, 0.5008, 0.4829, 0.5008, 0.4824, 0.5118, 0.4866, 0.5118, 0.4916, 0.5008, 0.4869, 0.5008, 0.4866, 0.5118, 0.4916, 0.5118, 0.4957, 0.5009, 0.4916, 0.5008, 0.4916, 0.5118, 0.4961, 0.5118, 0.5009, 0.5023, 0.5009, 0.5063, 0.5118, 0.5068, 0.5119, 0.5026, 0.5009, 0.4976, 0.5009, 0.5023, 0.5119, 0.5026, 0.5119, 0.4975, 0.5009, 0.4934, 0.5009, 0.4976, 0.5119, 0.4975, 0.5119, 0.4931, 0.4923, 0.5009, 0.4962, 0.5009, 0.4967, 0.5119, 0.4924, 0.5119, 0.4876, 0.5009, 0.4923, 0.5009, 0.4924, 0.5119, 0.4874, 0.5119, 0.4834, 0.5009, 0.4876, 0.5009, 0.4874, 0.5119, 0.4829, 0.5119, 0.5044, 0.4969, 0.5045, 0.493, 0.4869, 0.4929, 0.4869, 0.4968, 0.5044, 0.5016, 0.5044, 0.4969, 0.4869, 0.4968, 0.4868, 0.5015, 0.5044, 0.5057, 0.5044, 0.5016, 0.4868, 0.5015, 0.4868, 0.5056, 0.4869, 0.5044, 0.4829, 0.5044, 0.483, 0.4868, 0.487, 0.4868, 0.4915, 0.5044, 0.4869, 0.5044, 0.487, 0.4868, 0.4916, 0.4869, 0.4956, 0.5045, 0.4915, 0.5044, 0.4916, 0.4869, 0.4957, 0.4869, 0.5045, 0.5023, 0.5045, 0.5062, 0.4869, 0.5061, 0.4869, 0.5022, 0.5045, 0.4976, 0.5045, 0.5023, 0.4869, 0.5022, 0.4869, 0.4976, 0.5045, 0.4935, 0.5045, 0.4976, 0.4869, 0.4976, 0.487, 0.4934, 0.4922, 0.5045, 0.4962, 0.5045, 0.4962, 0.487, 0.4923, 0.487, 0.4876, 0.5045, 0.4922, 0.5045, 0.4923, 0.487, 0.4877, 0.4869, 0.4835, 0.4869, 0.4835, 0.5045, 0.4876, 0.5045, 0.4877, 0.4869, 0.4869, 0.4968, 0.4869, 0.4929, 0.4804, 0.4929, 0.4804, 0.4968, 0.4868, 0.5015, 0.4869, 0.4968, 0.4804, 0.4968, 0.4804, 0.5014, 0.4868, 0.5056, 0.4868, 0.5015, 0.4804, 0.5014, 0.4804, 0.5056, 0.487, 0.4868, 0.483, 0.4868, 0.4831, 0.4804, 0.487, 0.4804, 0.4916, 0.4869, 0.487, 0.4868, 0.487, 0.4804, 0.4916, 0.4804, 0.4877, 0.4869, 0.4923, 0.487, 0.4923, 0.4805, 0.4877, 0.4805, 0.4877, 0.4869, 0.4877, 0.4805, 0.4836, 0.4804, 0.4835, 0.4869, 0.4923, 0.4805, 0.4923, 0.487, 0.5516, 0.4858, 0.5524, 0.482, 0.4963, 0.4934, 0.4923, 0.4909, 0.5524, 0.4964, 0.5529, 0.4979, 0.4984, 0.4975, 0.4963, 0.4934, 0.5529, 0.4979, 0.5532, 0.5006, 0.4982, 0.5022, 0.4984, 0.4975, 0.5532, 0.5006, 0.5531, 0.5036, 0.4957, 0.5061, 0.4982, 0.5022, 0.5531, 0.5036, 0.5526, 0.5063, 0.4916, 0.5082, 0.4957, 0.5061, 0.5526, 0.5063, 0.5519, 0.5078, 0.4916, 0.4869, 0.4916, 0.4804, 0.5519, 0.4819, 0.5511, 0.4857, 0.4923, 0.4909, 0.4962, 0.4934, 0.5522, 0.498, 0.5516, 0.4964, 0.4962, 0.4934, 0.4984, 0.4976, 0.5524, 0.5006, 0.5522, 0.498, 0.4984, 0.4976, 0.4982, 0.5022, 0.5523, 0.5037, 0.5524, 0.5006, 0.4982, 0.5022, 0.4957, 0.5061, 0.5518, 0.5063, 0.5523, 0.5037, 0.4957, 0.5061, 0.4916, 0.5083, 0.5511, 0.5078, 0.5518, 0.5063, 0.5524, 0.482, 0.5516, 0.4858, 0.5567, 0.5071, 0.558, 0.5067, 0.4823, 0.4979, 0.482, 0.4964, 0.5067, 0.4965, 0.5075, 0.498, 0.4824, 0.5006, 0.4823, 0.4979, 0.5075, 0.498, 0.5079, 0.5007, 0.4824, 0.5036, 0.4824, 0.5006, 0.5079, 0.5007, 0.5079, 0.5037, 0.4822, 0.5063, 0.4824, 0.5036, 0.5079, 0.5037, 0.5074, 0.5064, 0.4819, 0.5078, 0.4822, 0.5063, 0.5074, 0.5064, 0.5067, 0.5079, 0.5511, 0.4857, 0.5519, 0.4819, 0.5575, 0.5067, 0.5563, 0.5071, 0.4858, 0.4964, 0.4861, 0.498, 0.5079, 0.498, 0.5071, 0.4964, 0.4861, 0.498, 0.4863, 0.5006, 0.5083, 0.5006, 0.5079, 0.498, 0.4863, 0.5006, 0.4863, 0.5037, 0.5083, 0.5037, 0.5083, 0.5006, 0.4863, 0.5037, 0.4861, 0.5063, 0.5078, 0.5063, 0.5083, 0.5037, 0.4861, 0.5063, 0.4857, 0.5078, 0.5071, 0.5078, 0.5078, 0.5063, 0.558, 0.5064, 0.5568, 0.5063, 0.5563, 0.5078, 0.5575, 0.5079, 0.5583, 0.5037, 0.5571, 0.5037, 0.5568, 0.5063, 0.558, 0.5064, 0.5585, 0.5007, 0.5572, 0.5006, 0.5571, 0.5037, 0.5583, 0.5037, 0.5583, 0.498, 0.5571, 0.498, 0.5572, 0.5006, 0.5585, 0.5007, 0.558, 0.4965, 0.5567, 0.4964, 0.5571, 0.498, 0.5583, 0.498, 0.4811, 0.4968, 0.4836, 0.4929, 0.4897, 0.4995, 0.4809, 0.5014, 0.4811, 0.4968, 0.4897, 0.4995, 0.4831, 0.5056, 0.4809, 0.5014, 0.4897, 0.4995, 0.487, 0.508, 0.4831, 0.5056, 0.4897, 0.4995, 0.4916, 0.5082, 0.487, 0.508, 0.4897, 0.4995, 0.4957, 0.5061, 0.4916, 0.5082, 0.4897, 0.4995, 0.4982, 0.5022, 0.4957, 0.5061, 0.4897, 0.4995, 0.4984, 0.4975, 0.4982, 0.5022, 0.4897, 0.4995, 0.4963, 0.4934, 0.4984, 0.4975, 0.4897, 0.4995, 0.4923, 0.4909, 0.4963, 0.4934, 0.4897, 0.4995, 0.4877, 0.4907, 0.4923, 0.4909, 0.4897, 0.4995, 0.4836, 0.4929, 0.4877, 0.4907, 0.4897, 0.4995])
me_handle_back.materials.append(mat_doorhandle)
me_handle_back.use_remesh_fix_poles = True
me_handle_back.use_remesh_preserve_attributes = False
me_handle_back.use_mirror_vertex_groups = False
me_handle_back.update()

# ---- objects
ob_doorframe = bpy.data.objects.new('DoorFrame', me_doorfrane)
ob_door = bpy.data.objects.new('Door', me_door)
ob_handle_front = bpy.data.objects.new('Handle_Front', me_handle_front)
ob_handle_back = bpy.data.objects.new('Handle_Back', me_handle_back)

# ---- transforms, parenting, visibility, modifiers, constraints
ob_doorframe.location = (0.0, 0.0, 0.0)
ob_doorframe.lock_location = (True, True, True)
ob_doorframe.lock_rotation = (True, True, True)
ob_doorframe.lineart.crease_threshold = 0.0
ob_door.parent = ob_doorframe
ob_door.location = (0.418, -0.0221, 1.05)
ob_door.lock_location = (True, True, True)
ob_door.lock_rotation = (True, True, False)
ob_door.lineart.crease_threshold = 0.0
ob_handle_front.parent = ob_door
ob_handle_front.location = (-0.764, 0.029, 0.0)
ob_handle_front.rotation_euler = (3.142, 0.0, 0.0)
ob_handle_front.lock_rotation = (True, False, True)
ob_handle_front.lineart.crease_threshold = 0.0
_m = ob_handle_front.modifiers.new('Subdivision', 'SUBSURF')
_m.uv_smooth = 'PRESERVE_CORNERS'
_m.levels = 2
ob_handle_back.parent = ob_door
ob_handle_back.location = (-0.764, 0.005, 0.0)
ob_handle_back.lock_rotation = (True, False, True)
ob_handle_back.lineart.crease_threshold = 0.0
_m = ob_handle_back.modifiers.new('Subdivision', 'SUBSURF')
_m.uv_smooth = 'PRESERVE_CORNERS'
_m.levels = 2

# ---- collection membership
col_collection.objects.link(ob_doorframe)
col_collection.objects.link(ob_door)
col_collection.objects.link(ob_handle_front)
col_collection.objects.link(ob_handle_back)

# ---- scene / render settings (as saved in the file)
scene.frame_start = 1; scene.frame_end = 250; scene.frame_set(1)
scene.render.engine = 'BLENDER_EEVEE_NEXT'
scene.cycles.use_denoising = False
scene.cycles.samples = 128
scene.cycles.sampling_pattern = 'TABULATED_SOBOL'
scene.cycles.use_adaptive_sampling = False
scene.cycles.use_light_tree = False
scene.view_settings.view_transform = 'Filmic'
bpy.context.view_layer.update()

# ---- added for rendering (the .blend has no active camera and no usable light): camera, sun
cam_auto = bpy.data.cameras.new('AutoCamera')
cam_auto.lens = 50.0
cam_auto.sensor_width = 36.0
cam_auto.clip_end = 1000.0
ob_auto_camera = bpy.data.objects.new('AutoCamera', cam_auto)
scene.collection.objects.link(ob_auto_camera)
ob_auto_camera.location = (2.15769, -2.59433, 2.77615)
ob_auto_camera.rotation_euler = (1.09748, -7.21219e-08, 0.694738)
scene.camera = ob_auto_camera
light_auto_sun = bpy.data.lights.new('AutoSun', 'SUN')
light_auto_sun.energy = 3.0
light_auto_sun.angle = 0.0523599
ob_auto_sun = bpy.data.objects.new('AutoSun', light_auto_sun)
scene.collection.objects.link(ob_auto_sun)
ob_auto_sun.rotation_euler = (0.872665, 0.174533, 0.523599)
bpy.context.view_layer.update()
